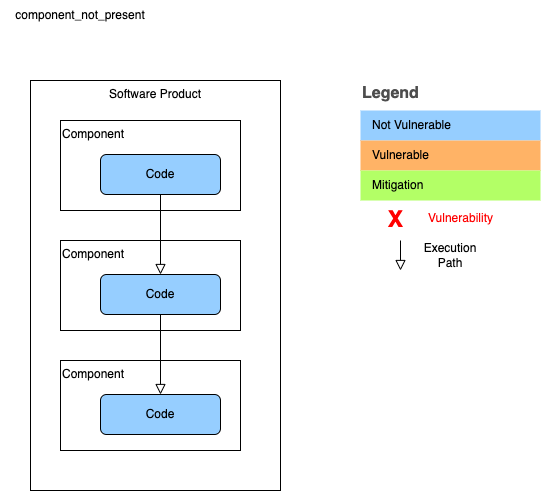

The diagram above was exported from draw.io. Its source (the exported page's mxGraphModel, read from the mxfile embedded in the PNG):
<mxGraphModel dx="1018" dy="662" grid="1" gridSize="10" guides="1" tooltips="1" connect="1" arrows="1" fold="1" page="1" pageScale="1" pageWidth="827" pageHeight="1169" math="0" shadow="0">
  <root>
    <mxCell id="WIyWlLk6GJQsqaUBKTNV-0" />
    <mxCell id="WIyWlLk6GJQsqaUBKTNV-1" parent="WIyWlLk6GJQsqaUBKTNV-0" />
    <mxCell id="Udx-6zi6Q5UBe-RXXeUt-47" value="component_not_present" style="text;html=1;strokeColor=none;fillColor=none;align=center;verticalAlign=middle;whiteSpace=wrap;rounded=0;" parent="WIyWlLk6GJQsqaUBKTNV-1" vertex="1">
      <mxGeometry x="130" y="610" width="160" height="30" as="geometry" />
    </mxCell>
    <mxCell id="Udx-6zi6Q5UBe-RXXeUt-50" value="Software Product" style="rounded=0;whiteSpace=wrap;html=1;verticalAlign=top;" parent="WIyWlLk6GJQsqaUBKTNV-1" vertex="1">
      <mxGeometry x="160" y="690" width="250" height="410" as="geometry" />
    </mxCell>
    <mxCell id="Udx-6zi6Q5UBe-RXXeUt-51" value="Component" style="rounded=0;whiteSpace=wrap;html=1;verticalAlign=top;align=left;fillColor=none;" parent="WIyWlLk6GJQsqaUBKTNV-1" vertex="1">
      <mxGeometry x="190" y="730" width="180" height="90" as="geometry" />
    </mxCell>
    <mxCell id="Udx-6zi6Q5UBe-RXXeUt-52" value="Code" style="rounded=1;whiteSpace=wrap;html=1;fontSize=12;glass=0;strokeWidth=1;shadow=0;fillColor=#96ceff;" parent="WIyWlLk6GJQsqaUBKTNV-1" vertex="1">
      <mxGeometry x="230" y="764" width="120" height="40" as="geometry" />
    </mxCell>
    <mxCell id="Udx-6zi6Q5UBe-RXXeUt-53" value="Component" style="rounded=0;whiteSpace=wrap;html=1;verticalAlign=top;align=left;fillColor=none;" parent="WIyWlLk6GJQsqaUBKTNV-1" vertex="1">
      <mxGeometry x="190" y="850" width="180" height="90" as="geometry" />
    </mxCell>
    <mxCell id="Udx-6zi6Q5UBe-RXXeUt-54" value="Code" style="rounded=1;whiteSpace=wrap;html=1;fontSize=12;glass=0;strokeWidth=1;shadow=0;fillColor=#96ceff;" parent="WIyWlLk6GJQsqaUBKTNV-1" vertex="1">
      <mxGeometry x="230" y="884" width="120" height="40" as="geometry" />
    </mxCell>
    <mxCell id="Udx-6zi6Q5UBe-RXXeUt-55" value="" style="rounded=0;html=1;jettySize=auto;orthogonalLoop=1;fontSize=11;endArrow=block;endFill=0;endSize=8;strokeWidth=1;shadow=0;labelBackgroundColor=none;edgeStyle=orthogonalEdgeStyle;" parent="WIyWlLk6GJQsqaUBKTNV-1" source="Udx-6zi6Q5UBe-RXXeUt-52" target="Udx-6zi6Q5UBe-RXXeUt-54" edge="1">
      <mxGeometry relative="1" as="geometry">
        <mxPoint x="290" y="850" as="targetPoint" />
      </mxGeometry>
    </mxCell>
    <mxCell id="Udx-6zi6Q5UBe-RXXeUt-56" value="Component" style="rounded=0;whiteSpace=wrap;html=1;verticalAlign=top;align=left;fillColor=none;" parent="WIyWlLk6GJQsqaUBKTNV-1" vertex="1">
      <mxGeometry x="190" y="970" width="180" height="90" as="geometry" />
    </mxCell>
    <mxCell id="Udx-6zi6Q5UBe-RXXeUt-57" value="Code" style="rounded=1;whiteSpace=wrap;html=1;fontSize=12;glass=0;strokeWidth=1;shadow=0;fillColor=#96ceff;" parent="WIyWlLk6GJQsqaUBKTNV-1" vertex="1">
      <mxGeometry x="230" y="1004" width="120" height="40" as="geometry" />
    </mxCell>
    <mxCell id="Udx-6zi6Q5UBe-RXXeUt-58" value="" style="rounded=0;html=1;jettySize=auto;orthogonalLoop=1;fontSize=11;endArrow=block;endFill=0;endSize=8;strokeWidth=1;shadow=0;labelBackgroundColor=none;edgeStyle=orthogonalEdgeStyle;" parent="WIyWlLk6GJQsqaUBKTNV-1" source="Udx-6zi6Q5UBe-RXXeUt-54" target="Udx-6zi6Q5UBe-RXXeUt-57" edge="1">
      <mxGeometry relative="1" as="geometry">
        <mxPoint x="290" y="970" as="targetPoint" />
      </mxGeometry>
    </mxCell>
    <mxCell id="Udx-6zi6Q5UBe-RXXeUt-59" value="Legend" style="align=left;fontSize=16;fontStyle=1;strokeColor=none;fillColor=none;fontColor=#4D4D4D;spacingTop=-8;resizable=0;" parent="WIyWlLk6GJQsqaUBKTNV-1" vertex="1">
      <mxGeometry x="490" y="690" width="180" height="30" as="geometry" />
    </mxCell>
    <mxCell id="Udx-6zi6Q5UBe-RXXeUt-60" value="" style="shape=table;html=1;whiteSpace=wrap;startSize=0;container=1;collapsible=0;childLayout=tableLayout;fillColor=none;align=left;spacingLeft=10;strokeColor=none;rounded=1;arcSize=11;fontColor=#FFFFFF;resizable=0;points=[[0.25,0,0],[0.5,0,0],[0.75,0,0],[1,0.25,0],[1,0.5,0],[1,0.75,0],[0.75,1,0],[0.5,1,0],[0.25,1,0],[0,0.75,0],[0,0.5,0],[0,0.25,0]];" parent="WIyWlLk6GJQsqaUBKTNV-1" vertex="1">
      <mxGeometry x="490" y="720" width="180" height="90" as="geometry" />
    </mxCell>
    <mxCell id="Udx-6zi6Q5UBe-RXXeUt-61" value="&lt;font color=&quot;#000000&quot;&gt;Not Vulnerable&lt;/font&gt;" style="shape=partialRectangle;html=1;whiteSpace=wrap;connectable=0;fillColor=#96ceff;top=0;left=0;bottom=0;right=0;overflow=hidden;pointerEvents=1;align=left;spacingLeft=10;fontColor=#FFFFFF;" parent="Udx-6zi6Q5UBe-RXXeUt-60" vertex="1">
      <mxGeometry width="180" height="30" as="geometry" />
    </mxCell>
    <mxCell id="Udx-6zi6Q5UBe-RXXeUt-62" value="&lt;font color=&quot;#000000&quot;&gt;Vulnerable&lt;/font&gt;" style="shape=partialRectangle;html=1;whiteSpace=wrap;connectable=0;fillColor=#FFB366;top=0;left=0;bottom=0;right=0;overflow=hidden;pointerEvents=1;align=left;spacingLeft=10;fontColor=#FFFFFF;" parent="Udx-6zi6Q5UBe-RXXeUt-60" vertex="1">
      <mxGeometry y="30" width="180" height="30" as="geometry" />
    </mxCell>
    <mxCell id="Udx-6zi6Q5UBe-RXXeUt-63" value="&lt;font color=&quot;#000000&quot;&gt;Mitigation&lt;/font&gt;" style="shape=partialRectangle;html=1;whiteSpace=wrap;connectable=0;fillColor=#B3FF66;top=0;left=0;bottom=0;right=0;overflow=hidden;pointerEvents=1;align=left;spacingLeft=10;fontColor=#FFFFFF;" parent="Udx-6zi6Q5UBe-RXXeUt-60" vertex="1">
      <mxGeometry y="60" width="180" height="30" as="geometry" />
    </mxCell>
    <mxCell id="Udx-6zi6Q5UBe-RXXeUt-64" value="" style="rounded=0;html=1;jettySize=auto;orthogonalLoop=1;fontSize=11;endArrow=block;endFill=0;endSize=8;strokeWidth=1;shadow=0;labelBackgroundColor=none;edgeStyle=orthogonalEdgeStyle;" parent="WIyWlLk6GJQsqaUBKTNV-1" edge="1">
      <mxGeometry relative="1" as="geometry">
        <mxPoint x="530" y="880" as="targetPoint" />
        <mxPoint x="530" y="850" as="sourcePoint" />
      </mxGeometry>
    </mxCell>
    <mxCell id="Udx-6zi6Q5UBe-RXXeUt-65" value="Execution Path" style="text;html=1;strokeColor=none;fillColor=none;align=center;verticalAlign=middle;whiteSpace=wrap;rounded=0;" parent="WIyWlLk6GJQsqaUBKTNV-1" vertex="1">
      <mxGeometry x="550" y="850" width="60" height="30" as="geometry" />
    </mxCell>
    <mxCell id="eOyAXnaacXyHpPIS3HNJ-0" value="&lt;font size=&quot;1&quot; color=&quot;#ff0000&quot;&gt;&lt;b style=&quot;font-size: 23px;&quot;&gt;X&lt;/b&gt;&lt;/font&gt;" style="text;html=1;align=center;verticalAlign=middle;resizable=0;points=[];autosize=1;strokeColor=none;fillColor=none;fontSize=16;fontColor=#44AB44;" vertex="1" parent="WIyWlLk6GJQsqaUBKTNV-1">
      <mxGeometry x="510" y="814" width="30" height="30" as="geometry" />
    </mxCell>
    <mxCell id="eOyAXnaacXyHpPIS3HNJ-1" value="&lt;font style=&quot;font-size: 12px;&quot;&gt;Vulnerability&lt;/font&gt;" style="text;html=1;align=center;verticalAlign=middle;resizable=0;points=[];autosize=1;strokeColor=none;fillColor=none;fontSize=23;fontColor=#FF0000;" vertex="1" parent="WIyWlLk6GJQsqaUBKTNV-1">
      <mxGeometry x="550" y="804" width="80" height="40" as="geometry" />
    </mxCell>
  </root>
</mxGraphModel>